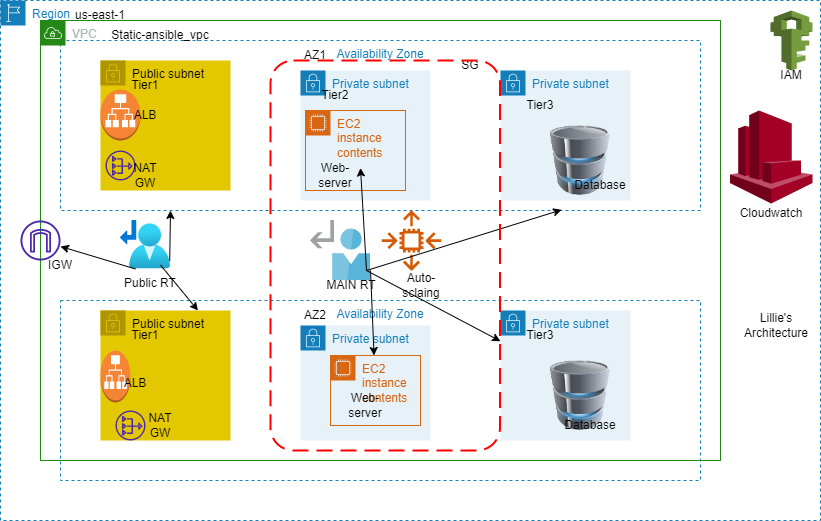

The diagram above was exported from draw.io. Its source (the exported page's mxGraphModel, read from the mxfile embedded in the PNG):
<mxGraphModel dx="1050" dy="515" grid="1" gridSize="10" guides="1" tooltips="1" connect="1" arrows="1" fold="1" page="1" pageScale="1" pageWidth="850" pageHeight="1100" math="0" shadow="0">
  <root>
    <mxCell id="0" />
    <mxCell id="1" parent="0" />
    <mxCell id="9B2CyNPqXk6d2gqAopcf-1" value="Region" style="points=[[0,0],[0.25,0],[0.5,0],[0.75,0],[1,0],[1,0.25],[1,0.5],[1,0.75],[1,1],[0.75,1],[0.5,1],[0.25,1],[0,1],[0,0.75],[0,0.5],[0,0.25]];outlineConnect=0;gradientColor=none;html=1;whiteSpace=wrap;fontSize=12;fontStyle=0;container=1;pointerEvents=0;collapsible=0;recursiveResize=0;shape=mxgraph.aws4.group;grIcon=mxgraph.aws4.group_region;strokeColor=#147EBA;fillColor=none;verticalAlign=top;align=left;spacingLeft=30;fontColor=#147EBA;dashed=1;" vertex="1" parent="1">
      <mxGeometry x="20" width="820" height="520" as="geometry" />
    </mxCell>
    <mxCell id="9B2CyNPqXk6d2gqAopcf-3" value="" style="outlineConnect=0;dashed=0;verticalLabelPosition=bottom;verticalAlign=top;align=center;html=1;shape=mxgraph.aws3.iam;fillColor=#759C3E;gradientColor=none;" vertex="1" parent="9B2CyNPqXk6d2gqAopcf-1">
      <mxGeometry x="770" y="10" width="42" height="60" as="geometry" />
    </mxCell>
    <mxCell id="9B2CyNPqXk6d2gqAopcf-4" value="IAM" style="text;strokeColor=none;align=center;fillColor=none;html=1;verticalAlign=middle;whiteSpace=wrap;rounded=0;" vertex="1" parent="9B2CyNPqXk6d2gqAopcf-1">
      <mxGeometry x="776" y="60" width="30" height="30" as="geometry" />
    </mxCell>
    <mxCell id="9B2CyNPqXk6d2gqAopcf-5" value="" style="outlineConnect=0;dashed=0;verticalLabelPosition=bottom;verticalAlign=top;align=center;html=1;shape=mxgraph.aws3.cloudwatch;fillColor=#a20025;fontColor=#ffffff;strokeColor=#6F0000;" vertex="1" parent="9B2CyNPqXk6d2gqAopcf-1">
      <mxGeometry x="729.5" y="110" width="82.5" height="93" as="geometry" />
    </mxCell>
    <mxCell id="9B2CyNPqXk6d2gqAopcf-6" value="Cloudwatch" style="text;strokeColor=none;align=center;fillColor=none;html=1;verticalAlign=middle;whiteSpace=wrap;rounded=0;" vertex="1" parent="9B2CyNPqXk6d2gqAopcf-1">
      <mxGeometry x="740.75" y="203" width="60" height="20" as="geometry" />
    </mxCell>
    <mxCell id="9B2CyNPqXk6d2gqAopcf-8" value="Availability Zone" style="fillColor=none;strokeColor=#147EBA;dashed=1;verticalAlign=top;fontStyle=0;fontColor=#147EBA;whiteSpace=wrap;html=1;" vertex="1" parent="9B2CyNPqXk6d2gqAopcf-1">
      <mxGeometry x="60" y="300" width="640" height="180" as="geometry" />
    </mxCell>
    <mxCell id="9B2CyNPqXk6d2gqAopcf-10" value="AZ2" style="text;strokeColor=none;align=center;fillColor=none;html=1;verticalAlign=middle;whiteSpace=wrap;rounded=0;" vertex="1" parent="9B2CyNPqXk6d2gqAopcf-1">
      <mxGeometry x="300" y="300" width="30" height="30" as="geometry" />
    </mxCell>
    <mxCell id="9B2CyNPqXk6d2gqAopcf-15" value="Public subnet" style="points=[[0,0],[0.25,0],[0.5,0],[0.75,0],[1,0],[1,0.25],[1,0.5],[1,0.75],[1,1],[0.75,1],[0.5,1],[0.25,1],[0,1],[0,0.75],[0,0.5],[0,0.25]];outlineConnect=0;html=1;whiteSpace=wrap;fontSize=12;fontStyle=0;container=1;pointerEvents=0;collapsible=0;recursiveResize=0;shape=mxgraph.aws4.group;grIcon=mxgraph.aws4.group_security_group;grStroke=0;verticalAlign=top;align=left;spacingLeft=30;dashed=0;fillColor=#e3c800;fontColor=#000000;strokeColor=#B09500;" vertex="1" parent="9B2CyNPqXk6d2gqAopcf-1">
      <mxGeometry x="100" y="310" width="130" height="130" as="geometry" />
    </mxCell>
    <mxCell id="9B2CyNPqXk6d2gqAopcf-24" value="Tier3" style="text;strokeColor=none;align=center;fillColor=none;html=1;verticalAlign=middle;whiteSpace=wrap;rounded=0;" vertex="1" parent="9B2CyNPqXk6d2gqAopcf-1">
      <mxGeometry x="530" y="330" width="40" height="30" as="geometry" />
    </mxCell>
    <mxCell id="9B2CyNPqXk6d2gqAopcf-25" value="Tier2" style="text;strokeColor=none;align=center;fillColor=none;html=1;verticalAlign=middle;whiteSpace=wrap;rounded=0;" vertex="1" parent="9B2CyNPqXk6d2gqAopcf-1">
      <mxGeometry x="330" y="330" width="30" height="30" as="geometry" />
    </mxCell>
    <mxCell id="9B2CyNPqXk6d2gqAopcf-26" value="Tier1" style="text;strokeColor=none;align=center;fillColor=none;html=1;verticalAlign=middle;whiteSpace=wrap;rounded=0;" vertex="1" parent="9B2CyNPqXk6d2gqAopcf-1">
      <mxGeometry x="130" y="320" width="30" height="30" as="geometry" />
    </mxCell>
    <mxCell id="9B2CyNPqXk6d2gqAopcf-29" value="" style="outlineConnect=0;dashed=0;verticalLabelPosition=bottom;verticalAlign=top;align=center;html=1;shape=mxgraph.aws3.application_load_balancer;fillColor=#F58534;gradientColor=none;" vertex="1" parent="9B2CyNPqXk6d2gqAopcf-1">
      <mxGeometry x="100" y="350" width="30" height="52" as="geometry" />
    </mxCell>
    <mxCell id="9B2CyNPqXk6d2gqAopcf-31" value="Tier2" style="text;strokeColor=none;align=center;fillColor=none;html=1;verticalAlign=middle;whiteSpace=wrap;rounded=0;" vertex="1" parent="9B2CyNPqXk6d2gqAopcf-1">
      <mxGeometry x="320" y="330" width="30" height="30" as="geometry" />
    </mxCell>
    <mxCell id="9B2CyNPqXk6d2gqAopcf-34" value="" style="sketch=0;outlineConnect=0;fontColor=#232F3E;gradientColor=none;fillColor=#4D27AA;strokeColor=none;dashed=0;verticalLabelPosition=bottom;verticalAlign=top;align=center;html=1;fontSize=12;fontStyle=0;aspect=fixed;pointerEvents=1;shape=mxgraph.aws4.nat_gateway;" vertex="1" parent="9B2CyNPqXk6d2gqAopcf-1">
      <mxGeometry x="115" y="410" width="30" height="30" as="geometry" />
    </mxCell>
    <mxCell id="9B2CyNPqXk6d2gqAopcf-58" value="Lillie's Architecture" style="text;strokeColor=none;align=center;fillColor=none;html=1;verticalAlign=middle;whiteSpace=wrap;rounded=0;" vertex="1" parent="9B2CyNPqXk6d2gqAopcf-1">
      <mxGeometry x="746" y="310" width="60" height="30" as="geometry" />
    </mxCell>
    <mxCell id="9B2CyNPqXk6d2gqAopcf-2" value="us-east-1" style="text;strokeColor=none;align=center;fillColor=none;html=1;verticalAlign=middle;whiteSpace=wrap;rounded=0;" vertex="1" parent="1">
      <mxGeometry x="90" width="60" height="30" as="geometry" />
    </mxCell>
    <mxCell id="9B2CyNPqXk6d2gqAopcf-7" value="Availability Zone" style="fillColor=none;strokeColor=#147EBA;dashed=1;verticalAlign=top;fontStyle=0;fontColor=#147EBA;whiteSpace=wrap;html=1;" vertex="1" parent="1">
      <mxGeometry x="80" y="40" width="640" height="170" as="geometry" />
    </mxCell>
    <mxCell id="9B2CyNPqXk6d2gqAopcf-9" value="AZ1" style="text;strokeColor=none;align=center;fillColor=none;html=1;verticalAlign=middle;whiteSpace=wrap;rounded=0;" vertex="1" parent="1">
      <mxGeometry x="320" y="40" width="30" height="30" as="geometry" />
    </mxCell>
    <mxCell id="9B2CyNPqXk6d2gqAopcf-11" value="VPC" style="points=[[0,0],[0.25,0],[0.5,0],[0.75,0],[1,0],[1,0.25],[1,0.5],[1,0.75],[1,1],[0.75,1],[0.5,1],[0.25,1],[0,1],[0,0.75],[0,0.5],[0,0.25]];outlineConnect=0;gradientColor=none;html=1;whiteSpace=wrap;fontSize=12;fontStyle=0;container=1;pointerEvents=0;collapsible=0;recursiveResize=0;shape=mxgraph.aws4.group;grIcon=mxgraph.aws4.group_vpc;strokeColor=#248814;fillColor=none;verticalAlign=top;align=left;spacingLeft=30;fontColor=#AAB7B8;dashed=0;" vertex="1" parent="1">
      <mxGeometry x="60" y="20" width="680" height="440" as="geometry" />
    </mxCell>
    <mxCell id="9B2CyNPqXk6d2gqAopcf-12" value="Static-ansible_vpc" style="text;strokeColor=none;align=center;fillColor=none;html=1;verticalAlign=middle;whiteSpace=wrap;rounded=0;" vertex="1" parent="9B2CyNPqXk6d2gqAopcf-11">
      <mxGeometry x="70" width="100" height="30" as="geometry" />
    </mxCell>
    <mxCell id="9B2CyNPqXk6d2gqAopcf-17" value="Private subnet" style="points=[[0,0],[0.25,0],[0.5,0],[0.75,0],[1,0],[1,0.25],[1,0.5],[1,0.75],[1,1],[0.75,1],[0.5,1],[0.25,1],[0,1],[0,0.75],[0,0.5],[0,0.25]];outlineConnect=0;gradientColor=none;html=1;whiteSpace=wrap;fontSize=12;fontStyle=0;container=1;pointerEvents=0;collapsible=0;recursiveResize=0;shape=mxgraph.aws4.group;grIcon=mxgraph.aws4.group_security_group;grStroke=0;strokeColor=#147EBA;fillColor=#E6F2F8;verticalAlign=top;align=left;spacingLeft=30;fontColor=#147EBA;dashed=0;" vertex="1" parent="9B2CyNPqXk6d2gqAopcf-11">
      <mxGeometry x="260" y="305" width="130" height="115" as="geometry" />
    </mxCell>
    <mxCell id="9B2CyNPqXk6d2gqAopcf-42" value="EC2 instance contents" style="points=[[0,0],[0.25,0],[0.5,0],[0.75,0],[1,0],[1,0.25],[1,0.5],[1,0.75],[1,1],[0.75,1],[0.5,1],[0.25,1],[0,1],[0,0.75],[0,0.5],[0,0.25]];outlineConnect=0;gradientColor=none;html=1;whiteSpace=wrap;fontSize=12;fontStyle=0;container=1;pointerEvents=0;collapsible=0;recursiveResize=0;shape=mxgraph.aws4.group;grIcon=mxgraph.aws4.group_ec2_instance_contents;strokeColor=#D86613;fillColor=none;verticalAlign=top;align=left;spacingLeft=30;fontColor=#D86613;dashed=0;" vertex="1" parent="9B2CyNPqXk6d2gqAopcf-17">
      <mxGeometry x="30" y="30" width="90" height="70" as="geometry" />
    </mxCell>
    <mxCell id="9B2CyNPqXk6d2gqAopcf-44" value="Web-server" style="text;strokeColor=none;align=center;fillColor=none;html=1;verticalAlign=middle;whiteSpace=wrap;rounded=0;" vertex="1" parent="9B2CyNPqXk6d2gqAopcf-42">
      <mxGeometry x="10" y="35" width="50" height="30" as="geometry" />
    </mxCell>
    <mxCell id="9B2CyNPqXk6d2gqAopcf-18" value="Private subnet" style="points=[[0,0],[0.25,0],[0.5,0],[0.75,0],[1,0],[1,0.25],[1,0.5],[1,0.75],[1,1],[0.75,1],[0.5,1],[0.25,1],[0,1],[0,0.75],[0,0.5],[0,0.25]];outlineConnect=0;gradientColor=none;html=1;whiteSpace=wrap;fontSize=12;fontStyle=0;container=1;pointerEvents=0;collapsible=0;recursiveResize=0;shape=mxgraph.aws4.group;grIcon=mxgraph.aws4.group_security_group;grStroke=0;strokeColor=#147EBA;fillColor=#E6F2F8;verticalAlign=top;align=left;spacingLeft=30;fontColor=#147EBA;dashed=0;" vertex="1" parent="9B2CyNPqXk6d2gqAopcf-11">
      <mxGeometry x="460" y="50" width="130" height="130" as="geometry" />
    </mxCell>
    <mxCell id="9B2CyNPqXk6d2gqAopcf-19" value="Private subnet" style="points=[[0,0],[0.25,0],[0.5,0],[0.75,0],[1,0],[1,0.25],[1,0.5],[1,0.75],[1,1],[0.75,1],[0.5,1],[0.25,1],[0,1],[0,0.75],[0,0.5],[0,0.25]];outlineConnect=0;gradientColor=none;html=1;whiteSpace=wrap;fontSize=12;fontStyle=0;container=1;pointerEvents=0;collapsible=0;recursiveResize=0;shape=mxgraph.aws4.group;grIcon=mxgraph.aws4.group_security_group;grStroke=0;strokeColor=#147EBA;fillColor=#E6F2F8;verticalAlign=top;align=left;spacingLeft=30;fontColor=#147EBA;dashed=0;" vertex="1" parent="9B2CyNPqXk6d2gqAopcf-11">
      <mxGeometry x="460" y="290" width="130" height="130" as="geometry" />
    </mxCell>
    <mxCell id="9B2CyNPqXk6d2gqAopcf-32" value="Tier3" style="text;strokeColor=none;align=center;fillColor=none;html=1;verticalAlign=middle;whiteSpace=wrap;rounded=0;" vertex="1" parent="9B2CyNPqXk6d2gqAopcf-19">
      <mxGeometry x="20" y="10" width="40" height="30" as="geometry" />
    </mxCell>
    <mxCell id="9B2CyNPqXk6d2gqAopcf-48" value="" style="image;html=1;image=img/lib/clip_art/computers/Database_128x128.png" vertex="1" parent="9B2CyNPqXk6d2gqAopcf-19">
      <mxGeometry x="50" y="45" width="60" height="80" as="geometry" />
    </mxCell>
    <mxCell id="9B2CyNPqXk6d2gqAopcf-51" value="Database" style="text;strokeColor=none;align=center;fillColor=none;html=1;verticalAlign=middle;whiteSpace=wrap;rounded=0;" vertex="1" parent="9B2CyNPqXk6d2gqAopcf-19">
      <mxGeometry x="60" y="100" width="60" height="30" as="geometry" />
    </mxCell>
    <mxCell id="9B2CyNPqXk6d2gqAopcf-30" value="ALB" style="text;strokeColor=none;align=center;fillColor=none;html=1;verticalAlign=middle;whiteSpace=wrap;rounded=0;" vertex="1" parent="9B2CyNPqXk6d2gqAopcf-11">
      <mxGeometry x="80" y="347.5" width="30" height="30" as="geometry" />
    </mxCell>
    <mxCell id="9B2CyNPqXk6d2gqAopcf-36" value="NAT GW" style="text;strokeColor=none;align=center;fillColor=none;html=1;verticalAlign=middle;whiteSpace=wrap;rounded=0;" vertex="1" parent="9B2CyNPqXk6d2gqAopcf-11">
      <mxGeometry x="100" y="390" width="40" height="30" as="geometry" />
    </mxCell>
    <mxCell id="9B2CyNPqXk6d2gqAopcf-45" value="" style="sketch=0;outlineConnect=0;fontColor=#232F3E;gradientColor=none;fillColor=#D45B07;strokeColor=none;dashed=0;verticalLabelPosition=bottom;verticalAlign=top;align=center;html=1;fontSize=12;fontStyle=0;aspect=fixed;pointerEvents=1;shape=mxgraph.aws4.auto_scaling2;" vertex="1" parent="9B2CyNPqXk6d2gqAopcf-11">
      <mxGeometry x="341" y="190" width="60" height="60" as="geometry" />
    </mxCell>
    <mxCell id="9B2CyNPqXk6d2gqAopcf-46" value="Auto-sclaing" style="text;strokeColor=none;align=center;fillColor=none;html=1;verticalAlign=middle;whiteSpace=wrap;rounded=0;" vertex="1" parent="9B2CyNPqXk6d2gqAopcf-11">
      <mxGeometry x="361" y="250" width="40" height="30" as="geometry" />
    </mxCell>
    <mxCell id="9B2CyNPqXk6d2gqAopcf-52" value="" style="sketch=0;outlineConnect=0;fontColor=#232F3E;gradientColor=none;fillColor=#4D27AA;strokeColor=none;dashed=0;verticalLabelPosition=bottom;verticalAlign=top;align=center;html=1;fontSize=12;fontStyle=0;aspect=fixed;pointerEvents=1;shape=mxgraph.aws4.internet_gateway;" vertex="1" parent="9B2CyNPqXk6d2gqAopcf-11">
      <mxGeometry x="-20" y="200" width="40" height="40" as="geometry" />
    </mxCell>
    <mxCell id="9B2CyNPqXk6d2gqAopcf-53" value="IGW" style="text;strokeColor=none;align=center;fillColor=none;html=1;verticalAlign=middle;whiteSpace=wrap;rounded=0;" vertex="1" parent="9B2CyNPqXk6d2gqAopcf-11">
      <mxGeometry x="-10" y="230" width="60" height="30" as="geometry" />
    </mxCell>
    <mxCell id="9B2CyNPqXk6d2gqAopcf-54" value="" style="image;sketch=0;aspect=fixed;html=1;points=[];align=center;fontSize=12;image=img/lib/mscae/UserDefinedRoute.svg;" vertex="1" parent="9B2CyNPqXk6d2gqAopcf-11">
      <mxGeometry x="270" y="200" width="60" height="60" as="geometry" />
    </mxCell>
    <mxCell id="9B2CyNPqXk6d2gqAopcf-55" value="MAIN RT" style="text;strokeColor=none;align=center;fillColor=none;html=1;verticalAlign=middle;whiteSpace=wrap;rounded=0;" vertex="1" parent="9B2CyNPqXk6d2gqAopcf-11">
      <mxGeometry x="281" y="250" width="60" height="30" as="geometry" />
    </mxCell>
    <mxCell id="9B2CyNPqXk6d2gqAopcf-56" value="" style="image;aspect=fixed;html=1;points=[];align=center;fontSize=12;image=img/lib/azure2/networking/Route_Tables.svg;" vertex="1" parent="9B2CyNPqXk6d2gqAopcf-11">
      <mxGeometry x="80" y="200" width="50" height="48.44" as="geometry" />
    </mxCell>
    <mxCell id="9B2CyNPqXk6d2gqAopcf-57" value="Public RT" style="text;strokeColor=none;align=center;fillColor=none;html=1;verticalAlign=middle;whiteSpace=wrap;rounded=0;" vertex="1" parent="9B2CyNPqXk6d2gqAopcf-11">
      <mxGeometry x="80" y="248.44" width="60" height="30" as="geometry" />
    </mxCell>
    <mxCell id="9B2CyNPqXk6d2gqAopcf-60" value="" style="edgeStyle=none;orthogonalLoop=1;jettySize=auto;html=1;rounded=0;exitX=0.25;exitY=0;exitDx=0;exitDy=0;" edge="1" parent="9B2CyNPqXk6d2gqAopcf-11" source="9B2CyNPqXk6d2gqAopcf-57" target="9B2CyNPqXk6d2gqAopcf-52">
      <mxGeometry width="80" relative="1" as="geometry">
        <mxPoint x="20" y="223.72" as="sourcePoint" />
        <mxPoint x="100" y="223.72" as="targetPoint" />
        <Array as="points" />
      </mxGeometry>
    </mxCell>
    <mxCell id="9B2CyNPqXk6d2gqAopcf-62" value="" style="edgeStyle=none;orthogonalLoop=1;jettySize=auto;html=1;rounded=0;exitX=0.75;exitY=0;exitDx=0;exitDy=0;" edge="1" parent="9B2CyNPqXk6d2gqAopcf-11" source="9B2CyNPqXk6d2gqAopcf-55" target="9B2CyNPqXk6d2gqAopcf-19">
      <mxGeometry width="80" relative="1" as="geometry">
        <mxPoint x="360" y="240" as="sourcePoint" />
        <mxPoint x="440" y="240" as="targetPoint" />
        <Array as="points" />
      </mxGeometry>
    </mxCell>
    <mxCell id="9B2CyNPqXk6d2gqAopcf-64" value="" style="edgeStyle=none;orthogonalLoop=1;jettySize=auto;html=1;rounded=0;entryX=0.75;entryY=0;entryDx=0;entryDy=0;" edge="1" parent="9B2CyNPqXk6d2gqAopcf-11" target="9B2CyNPqXk6d2gqAopcf-15">
      <mxGeometry width="80" relative="1" as="geometry">
        <mxPoint x="120" y="244.5" as="sourcePoint" />
        <mxPoint x="200" y="244.5" as="targetPoint" />
        <Array as="points" />
      </mxGeometry>
    </mxCell>
    <mxCell id="9B2CyNPqXk6d2gqAopcf-65" value="" style="edgeStyle=none;orthogonalLoop=1;jettySize=auto;html=1;rounded=0;" edge="1" parent="9B2CyNPqXk6d2gqAopcf-11" target="9B2CyNPqXk6d2gqAopcf-42">
      <mxGeometry width="80" relative="1" as="geometry">
        <mxPoint x="330" y="250" as="sourcePoint" />
        <mxPoint x="440" y="240" as="targetPoint" />
        <Array as="points" />
      </mxGeometry>
    </mxCell>
    <mxCell id="9B2CyNPqXk6d2gqAopcf-68" value="SG" style="text;strokeColor=none;align=center;fillColor=none;html=1;verticalAlign=middle;whiteSpace=wrap;rounded=0;" vertex="1" parent="9B2CyNPqXk6d2gqAopcf-11">
      <mxGeometry x="400" y="30" width="60" height="30" as="geometry" />
    </mxCell>
    <mxCell id="9B2CyNPqXk6d2gqAopcf-13" value="Public subnet" style="points=[[0,0],[0.25,0],[0.5,0],[0.75,0],[1,0],[1,0.25],[1,0.5],[1,0.75],[1,1],[0.75,1],[0.5,1],[0.25,1],[0,1],[0,0.75],[0,0.5],[0,0.25]];outlineConnect=0;html=1;whiteSpace=wrap;fontSize=12;fontStyle=0;container=1;pointerEvents=0;collapsible=0;recursiveResize=0;shape=mxgraph.aws4.group;grIcon=mxgraph.aws4.group_security_group;grStroke=0;verticalAlign=top;align=left;spacingLeft=30;dashed=0;fillColor=#e3c800;fontColor=#000000;strokeColor=#B09500;" vertex="1" parent="1">
      <mxGeometry x="120" y="60" width="130" height="130" as="geometry" />
    </mxCell>
    <mxCell id="9B2CyNPqXk6d2gqAopcf-33" value="" style="sketch=0;outlineConnect=0;fontColor=#232F3E;gradientColor=none;fillColor=#4D27AA;strokeColor=none;dashed=0;verticalLabelPosition=bottom;verticalAlign=top;align=center;html=1;fontSize=12;fontStyle=0;aspect=fixed;pointerEvents=1;shape=mxgraph.aws4.nat_gateway;" vertex="1" parent="9B2CyNPqXk6d2gqAopcf-13">
      <mxGeometry x="5" y="90" width="30" height="30" as="geometry" />
    </mxCell>
    <mxCell id="9B2CyNPqXk6d2gqAopcf-16" value="Private subnet" style="points=[[0,0],[0.25,0],[0.5,0],[0.75,0],[1,0],[1,0.25],[1,0.5],[1,0.75],[1,1],[0.75,1],[0.5,1],[0.25,1],[0,1],[0,0.75],[0,0.5],[0,0.25]];outlineConnect=0;gradientColor=none;html=1;whiteSpace=wrap;fontSize=12;fontStyle=0;container=1;pointerEvents=0;collapsible=0;recursiveResize=0;shape=mxgraph.aws4.group;grIcon=mxgraph.aws4.group_security_group;grStroke=0;strokeColor=#147EBA;fillColor=#E6F2F8;verticalAlign=top;align=left;spacingLeft=30;fontColor=#147EBA;dashed=0;" vertex="1" parent="1">
      <mxGeometry x="320" y="70" width="130" height="130" as="geometry" />
    </mxCell>
    <mxCell id="9B2CyNPqXk6d2gqAopcf-21" value="Tier2" style="text;strokeColor=none;align=center;fillColor=none;html=1;verticalAlign=middle;whiteSpace=wrap;rounded=0;" vertex="1" parent="9B2CyNPqXk6d2gqAopcf-16">
      <mxGeometry x="20" y="10" width="30" height="30" as="geometry" />
    </mxCell>
    <mxCell id="9B2CyNPqXk6d2gqAopcf-37" value="EC2 instance contents" style="points=[[0,0],[0.25,0],[0.5,0],[0.75,0],[1,0],[1,0.25],[1,0.5],[1,0.75],[1,1],[0.75,1],[0.5,1],[0.25,1],[0,1],[0,0.75],[0,0.5],[0,0.25]];outlineConnect=0;gradientColor=none;html=1;whiteSpace=wrap;fontSize=12;fontStyle=0;container=1;pointerEvents=0;collapsible=0;recursiveResize=0;shape=mxgraph.aws4.group;grIcon=mxgraph.aws4.group_ec2_instance_contents;strokeColor=#D86613;fillColor=none;verticalAlign=top;align=left;spacingLeft=30;fontColor=#D86613;dashed=0;" vertex="1" parent="9B2CyNPqXk6d2gqAopcf-16">
      <mxGeometry x="5" y="40" width="100" height="80" as="geometry" />
    </mxCell>
    <mxCell id="9B2CyNPqXk6d2gqAopcf-20" value="Tier1" style="text;strokeColor=none;align=center;fillColor=none;html=1;verticalAlign=middle;whiteSpace=wrap;rounded=0;" vertex="1" parent="1">
      <mxGeometry x="150" y="70" width="30" height="30" as="geometry" />
    </mxCell>
    <mxCell id="9B2CyNPqXk6d2gqAopcf-23" value="Tier3" style="text;strokeColor=none;align=center;fillColor=none;html=1;verticalAlign=middle;whiteSpace=wrap;rounded=0;" vertex="1" parent="1">
      <mxGeometry x="540" y="90" width="40" height="30" as="geometry" />
    </mxCell>
    <mxCell id="9B2CyNPqXk6d2gqAopcf-27" value="" style="outlineConnect=0;dashed=0;verticalLabelPosition=bottom;verticalAlign=top;align=center;html=1;shape=mxgraph.aws3.application_load_balancer;fillColor=#F58534;gradientColor=none;" vertex="1" parent="1">
      <mxGeometry x="120" y="89" width="40" height="51" as="geometry" />
    </mxCell>
    <mxCell id="9B2CyNPqXk6d2gqAopcf-28" value="ALB" style="text;strokeColor=none;align=center;fillColor=none;html=1;verticalAlign=middle;whiteSpace=wrap;rounded=0;" vertex="1" parent="1">
      <mxGeometry x="150" y="100" width="30" height="30" as="geometry" />
    </mxCell>
    <mxCell id="9B2CyNPqXk6d2gqAopcf-35" value="NAT GW" style="text;strokeColor=none;align=center;fillColor=none;html=1;verticalAlign=middle;whiteSpace=wrap;rounded=0;" vertex="1" parent="1">
      <mxGeometry x="145" y="160" width="40" height="30" as="geometry" />
    </mxCell>
    <mxCell id="9B2CyNPqXk6d2gqAopcf-43" value="Web-server" style="text;strokeColor=none;align=center;fillColor=none;html=1;verticalAlign=middle;whiteSpace=wrap;rounded=0;" vertex="1" parent="1">
      <mxGeometry x="330" y="160" width="50" height="30" as="geometry" />
    </mxCell>
    <mxCell id="9B2CyNPqXk6d2gqAopcf-47" value="" style="image;html=1;image=img/lib/clip_art/computers/Database_128x128.png" vertex="1" parent="1">
      <mxGeometry x="570" y="120" width="60" height="80" as="geometry" />
    </mxCell>
    <mxCell id="9B2CyNPqXk6d2gqAopcf-50" value="Database" style="text;strokeColor=none;align=center;fillColor=none;html=1;verticalAlign=middle;whiteSpace=wrap;rounded=0;" vertex="1" parent="1">
      <mxGeometry x="590" y="170" width="60" height="30" as="geometry" />
    </mxCell>
    <mxCell id="9B2CyNPqXk6d2gqAopcf-61" value="" style="edgeStyle=none;orthogonalLoop=1;jettySize=auto;html=1;rounded=0;exitX=0.75;exitY=0;exitDx=0;exitDy=0;entryX=0.783;entryY=0.996;entryDx=0;entryDy=0;entryPerimeter=0;" edge="1" parent="1" source="9B2CyNPqXk6d2gqAopcf-55" target="9B2CyNPqXk6d2gqAopcf-7">
      <mxGeometry width="80" relative="1" as="geometry">
        <mxPoint x="420" y="260" as="sourcePoint" />
        <mxPoint x="500" y="260" as="targetPoint" />
        <Array as="points" />
      </mxGeometry>
    </mxCell>
    <mxCell id="9B2CyNPqXk6d2gqAopcf-63" value="" style="edgeStyle=none;orthogonalLoop=1;jettySize=auto;html=1;rounded=0;exitX=0.984;exitY=0.838;exitDx=0;exitDy=0;exitPerimeter=0;" edge="1" parent="1" source="9B2CyNPqXk6d2gqAopcf-56" target="9B2CyNPqXk6d2gqAopcf-7">
      <mxGeometry width="80" relative="1" as="geometry">
        <mxPoint x="230" y="260" as="sourcePoint" />
        <mxPoint x="310" y="260" as="targetPoint" />
        <Array as="points">
          <mxPoint x="190" y="210" />
        </Array>
      </mxGeometry>
    </mxCell>
    <mxCell id="9B2CyNPqXk6d2gqAopcf-66" value="" style="edgeStyle=none;orthogonalLoop=1;jettySize=auto;html=1;rounded=0;entryX=1;entryY=0.25;entryDx=0;entryDy=0;exitX=0.75;exitY=0;exitDx=0;exitDy=0;" edge="1" parent="1" source="9B2CyNPqXk6d2gqAopcf-55" target="9B2CyNPqXk6d2gqAopcf-43">
      <mxGeometry width="80" relative="1" as="geometry">
        <mxPoint x="420" y="260" as="sourcePoint" />
        <mxPoint x="500" y="260" as="targetPoint" />
        <Array as="points" />
      </mxGeometry>
    </mxCell>
    <mxCell id="9B2CyNPqXk6d2gqAopcf-67" value="" style="rounded=1;arcSize=10;dashed=1;strokeColor=#ff0000;fillColor=none;gradientColor=none;dashPattern=8 4;strokeWidth=2;" vertex="1" parent="1">
      <mxGeometry x="290" y="60" width="229.5" height="390" as="geometry" />
    </mxCell>
  </root>
</mxGraphModel>